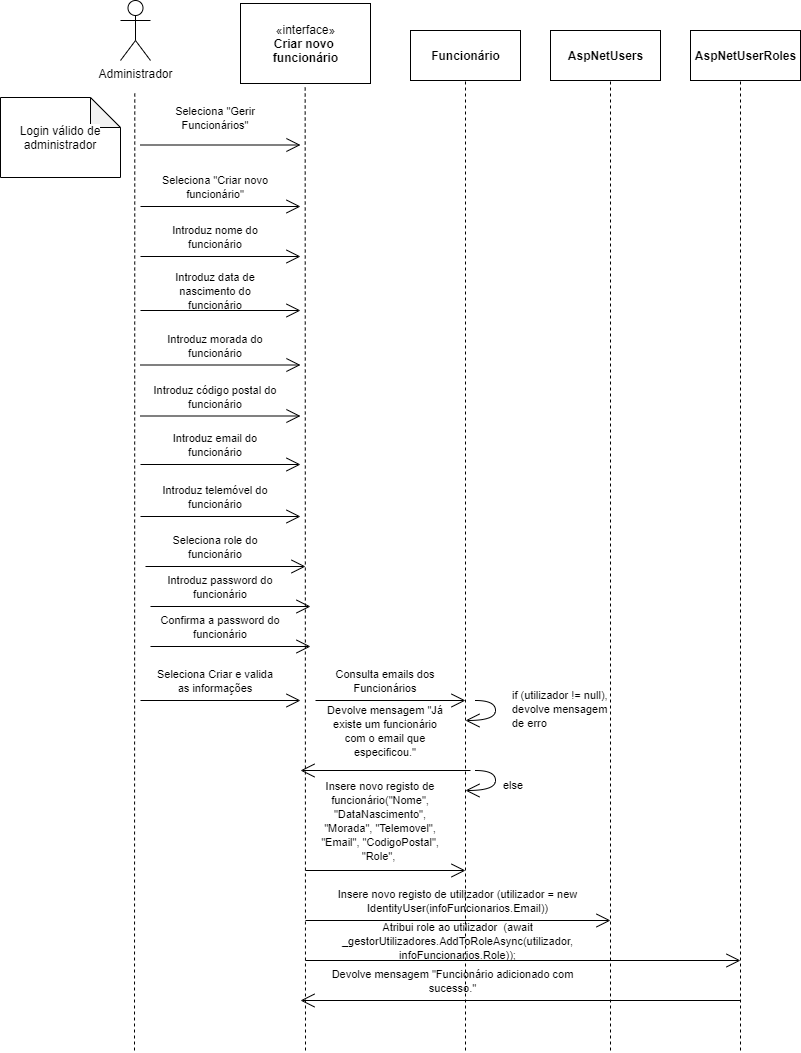

The diagram above was exported from draw.io. Its source (the exported page's mxGraphModel, read from the mxfile embedded in the PNG):
<mxGraphModel dx="857" dy="987" grid="1" gridSize="10" guides="1" tooltips="1" connect="1" arrows="1" fold="1" page="1" pageScale="1" pageWidth="850" pageHeight="1100" background="#ffffff" math="0" shadow="0">
  <root>
    <mxCell id="0" />
    <mxCell id="1" parent="0" />
    <mxCell id="yyeHqQI0XIAqVOS3tVnX-1" value="Administrador" style="shape=umlActor;html=1;verticalLabelPosition=bottom;verticalAlign=top;align=center;" vertex="1" parent="1">
      <mxGeometry x="995" y="30" width="30" height="60" as="geometry" />
    </mxCell>
    <mxCell id="yyeHqQI0XIAqVOS3tVnX-3" value="«interface»&lt;br&gt;&lt;b&gt;Criar novo &lt;br&gt;funcionário&lt;/b&gt;" style="html=1;" vertex="1" parent="1">
      <mxGeometry x="1115" y="33" width="130" height="80" as="geometry" />
    </mxCell>
    <mxCell id="yyeHqQI0XIAqVOS3tVnX-8" value="" style="endArrow=none;dashed=1;html=1;" edge="1" parent="1">
      <mxGeometry width="50" height="50" relative="1" as="geometry">
        <mxPoint x="1180" y="1080" as="sourcePoint" />
        <mxPoint x="1179.6599999999999" y="117" as="targetPoint" />
      </mxGeometry>
    </mxCell>
    <mxCell id="yyeHqQI0XIAqVOS3tVnX-9" value="" style="endArrow=none;dashed=1;html=1;entryX=0.5;entryY=1;entryDx=0;entryDy=0;" edge="1" parent="1">
      <mxGeometry width="50" height="50" relative="1" as="geometry">
        <mxPoint x="1340" y="1080" as="sourcePoint" />
        <mxPoint x="1340" y="103.99999999999989" as="targetPoint" />
      </mxGeometry>
    </mxCell>
    <mxCell id="yyeHqQI0XIAqVOS3tVnX-10" value="" style="endArrow=none;dashed=1;html=1;" edge="1" parent="1">
      <mxGeometry width="50" height="50" relative="1" as="geometry">
        <mxPoint x="1485" y="1080" as="sourcePoint" />
        <mxPoint x="1484.9999999999998" y="108" as="targetPoint" />
      </mxGeometry>
    </mxCell>
    <mxCell id="yyeHqQI0XIAqVOS3tVnX-11" value="" style="endArrow=none;dashed=1;html=1;" edge="1" parent="1">
      <mxGeometry width="50" height="50" relative="1" as="geometry">
        <mxPoint x="1615" y="1080" as="sourcePoint" />
        <mxPoint x="1615" y="105" as="targetPoint" />
      </mxGeometry>
    </mxCell>
    <mxCell id="yyeHqQI0XIAqVOS3tVnX-14" value="" style="endArrow=none;dashed=1;html=1;" edge="1" parent="1">
      <mxGeometry width="50" height="50" relative="1" as="geometry">
        <mxPoint x="1009" y="1080" as="sourcePoint" />
        <mxPoint x="1009.2900000000009" y="123" as="targetPoint" />
      </mxGeometry>
    </mxCell>
    <object label="" id="yyeHqQI0XIAqVOS3tVnX-15">
      <mxCell style="endArrow=open;endFill=1;endSize=12;html=1;" edge="1" parent="1">
        <mxGeometry width="160" relative="1" as="geometry">
          <mxPoint x="1015" y="174.49999999999994" as="sourcePoint" />
          <mxPoint x="1175" y="174.49999999999994" as="targetPoint" />
        </mxGeometry>
      </mxCell>
    </object>
    <mxCell id="yyeHqQI0XIAqVOS3tVnX-16" value="&lt;font style=&quot;font-size: 11px&quot;&gt;Seleciona &quot;Gerir Funcionários&quot;&lt;/font&gt;" style="text;html=1;strokeColor=none;fillColor=none;align=center;verticalAlign=middle;whiteSpace=wrap;rounded=0;" vertex="1" parent="1">
      <mxGeometry x="1025" y="127" width="130" height="40" as="geometry" />
    </mxCell>
    <object label="" id="yyeHqQI0XIAqVOS3tVnX-23">
      <mxCell style="endArrow=open;endFill=1;endSize=12;html=1;" edge="1" parent="1">
        <mxGeometry width="160" relative="1" as="geometry">
          <mxPoint x="1015" y="236" as="sourcePoint" />
          <mxPoint x="1175" y="236" as="targetPoint" />
        </mxGeometry>
      </mxCell>
    </object>
    <object label="" id="yyeHqQI0XIAqVOS3tVnX-36">
      <mxCell style="endArrow=open;endFill=1;endSize=12;html=1;" edge="1" parent="1">
        <mxGeometry width="160" relative="1" as="geometry">
          <mxPoint x="1180" y="900" as="sourcePoint" />
          <mxPoint x="1340" y="900" as="targetPoint" />
        </mxGeometry>
      </mxCell>
    </object>
    <object label="" id="yyeHqQI0XIAqVOS3tVnX-39">
      <mxCell style="endArrow=open;endFill=1;endSize=12;html=1;" edge="1" parent="1">
        <mxGeometry width="160" relative="1" as="geometry">
          <mxPoint x="1190" y="730" as="sourcePoint" />
          <mxPoint x="1340" y="730" as="targetPoint" />
        </mxGeometry>
      </mxCell>
    </object>
    <mxCell id="yyeHqQI0XIAqVOS3tVnX-51" value="" style="endArrow=open;endFill=1;endSize=12;html=1;edgeStyle=orthogonalEdgeStyle;curved=1;" edge="1" parent="1">
      <mxGeometry width="160" relative="1" as="geometry">
        <mxPoint x="1349.97" y="730" as="sourcePoint" />
        <mxPoint x="1339.97" y="750" as="targetPoint" />
        <Array as="points">
          <mxPoint x="1369.97" y="730" />
          <mxPoint x="1369.97" y="750" />
        </Array>
      </mxGeometry>
    </mxCell>
    <mxCell id="yyeHqQI0XIAqVOS3tVnX-53" value="&lt;font&gt;&lt;font style=&quot;font-size: 11px&quot;&gt;Consulta emails dos Funcionários&lt;/font&gt;&lt;br&gt;&lt;/font&gt;" style="text;html=1;strokeColor=none;fillColor=none;align=center;verticalAlign=middle;whiteSpace=wrap;rounded=0;" vertex="1" parent="1">
      <mxGeometry x="1200" y="690" width="120" height="40" as="geometry" />
    </mxCell>
    <mxCell id="yyeHqQI0XIAqVOS3tVnX-55" value="&lt;span style=&quot;background-color: rgb(255 , 255 , 255)&quot;&gt;Login válido de administrador&lt;/span&gt;" style="shape=note;whiteSpace=wrap;html=1;backgroundOutline=1;darkOpacity=0.05;" vertex="1" parent="1">
      <mxGeometry x="875" y="127" width="120" height="80" as="geometry" />
    </mxCell>
    <mxCell id="yyeHqQI0XIAqVOS3tVnX-56" value="&lt;b&gt;Funcionário&lt;br&gt;&lt;/b&gt;" style="html=1;" vertex="1" parent="1">
      <mxGeometry x="1285" y="60" width="110" height="50" as="geometry" />
    </mxCell>
    <mxCell id="yyeHqQI0XIAqVOS3tVnX-57" value="&lt;b&gt;AspNetUsers&lt;br&gt;&lt;/b&gt;" style="html=1;" vertex="1" parent="1">
      <mxGeometry x="1425" y="60" width="110" height="50" as="geometry" />
    </mxCell>
    <mxCell id="yyeHqQI0XIAqVOS3tVnX-58" value="&lt;b&gt;AspNetUserRoles&lt;br&gt;&lt;/b&gt;" style="html=1;" vertex="1" parent="1">
      <mxGeometry x="1565" y="60" width="110" height="50" as="geometry" />
    </mxCell>
    <mxCell id="yyeHqQI0XIAqVOS3tVnX-59" value="&lt;font style=&quot;font-size: 11px&quot;&gt;Seleciona &quot;Criar novo funcionário&quot;&lt;/font&gt;" style="text;html=1;strokeColor=none;fillColor=none;align=center;verticalAlign=middle;whiteSpace=wrap;rounded=0;" vertex="1" parent="1">
      <mxGeometry x="1025" y="196" width="130" height="40" as="geometry" />
    </mxCell>
    <object label="" id="yyeHqQI0XIAqVOS3tVnX-60">
      <mxCell style="endArrow=open;endFill=1;endSize=12;html=1;" edge="1" parent="1">
        <mxGeometry width="160" relative="1" as="geometry">
          <mxPoint x="1015" y="286" as="sourcePoint" />
          <mxPoint x="1175" y="286" as="targetPoint" />
        </mxGeometry>
      </mxCell>
    </object>
    <mxCell id="yyeHqQI0XIAqVOS3tVnX-61" value="&lt;font style=&quot;font-size: 11px&quot;&gt;Introduz nome do funcionário&lt;/font&gt;" style="text;html=1;strokeColor=none;fillColor=none;align=center;verticalAlign=middle;whiteSpace=wrap;rounded=0;" vertex="1" parent="1">
      <mxGeometry x="1025" y="246" width="130" height="40" as="geometry" />
    </mxCell>
    <object label="" id="yyeHqQI0XIAqVOS3tVnX-62">
      <mxCell style="endArrow=open;endFill=1;endSize=12;html=1;" edge="1" parent="1">
        <mxGeometry width="160" relative="1" as="geometry">
          <mxPoint x="1015" y="340" as="sourcePoint" />
          <mxPoint x="1175" y="340" as="targetPoint" />
        </mxGeometry>
      </mxCell>
    </object>
    <mxCell id="yyeHqQI0XIAqVOS3tVnX-63" value="&lt;span style=&quot;font-size: 11px&quot;&gt;Introduz data de nascimento do funcionário&lt;/span&gt;" style="text;html=1;strokeColor=none;fillColor=none;align=center;verticalAlign=middle;whiteSpace=wrap;rounded=0;" vertex="1" parent="1">
      <mxGeometry x="1025" y="300" width="130" height="40" as="geometry" />
    </mxCell>
    <object label="" id="yyeHqQI0XIAqVOS3tVnX-64">
      <mxCell style="endArrow=open;endFill=1;endSize=12;html=1;" edge="1" parent="1">
        <mxGeometry width="160" relative="1" as="geometry">
          <mxPoint x="1015" y="394.5" as="sourcePoint" />
          <mxPoint x="1175" y="394.5" as="targetPoint" />
        </mxGeometry>
      </mxCell>
    </object>
    <mxCell id="yyeHqQI0XIAqVOS3tVnX-65" value="&lt;span style=&quot;font-size: 11px&quot;&gt;Introduz morada do funcionário&lt;/span&gt;" style="text;html=1;strokeColor=none;fillColor=none;align=center;verticalAlign=middle;whiteSpace=wrap;rounded=0;" vertex="1" parent="1">
      <mxGeometry x="1025" y="354.5" width="130" height="40" as="geometry" />
    </mxCell>
    <object label="" id="yyeHqQI0XIAqVOS3tVnX-66">
      <mxCell style="endArrow=open;endFill=1;endSize=12;html=1;" edge="1" parent="1">
        <mxGeometry width="160" relative="1" as="geometry">
          <mxPoint x="1015" y="546" as="sourcePoint" />
          <mxPoint x="1175" y="546" as="targetPoint" />
        </mxGeometry>
      </mxCell>
    </object>
    <mxCell id="yyeHqQI0XIAqVOS3tVnX-67" value="&lt;span style=&quot;font-size: 11px&quot;&gt;Introduz telemóvel do funcionário&lt;/span&gt;" style="text;html=1;strokeColor=none;fillColor=none;align=center;verticalAlign=middle;whiteSpace=wrap;rounded=0;" vertex="1" parent="1">
      <mxGeometry x="1025" y="506" width="130" height="40" as="geometry" />
    </mxCell>
    <object label="" id="yyeHqQI0XIAqVOS3tVnX-68">
      <mxCell style="endArrow=open;endFill=1;endSize=12;html=1;" edge="1" parent="1">
        <mxGeometry width="160" relative="1" as="geometry">
          <mxPoint x="1015" y="494" as="sourcePoint" />
          <mxPoint x="1175" y="494" as="targetPoint" />
        </mxGeometry>
      </mxCell>
    </object>
    <mxCell id="yyeHqQI0XIAqVOS3tVnX-69" value="&lt;span style=&quot;font-size: 11px&quot;&gt;Introduz email do funcionário&lt;/span&gt;" style="text;html=1;strokeColor=none;fillColor=none;align=center;verticalAlign=middle;whiteSpace=wrap;rounded=0;" vertex="1" parent="1">
      <mxGeometry x="1025" y="454" width="130" height="40" as="geometry" />
    </mxCell>
    <object label="" id="yyeHqQI0XIAqVOS3tVnX-70">
      <mxCell style="endArrow=open;endFill=1;endSize=12;html=1;" edge="1" parent="1">
        <mxGeometry width="160" relative="1" as="geometry">
          <mxPoint x="1015" y="445.5" as="sourcePoint" />
          <mxPoint x="1175" y="445.5" as="targetPoint" />
        </mxGeometry>
      </mxCell>
    </object>
    <mxCell id="yyeHqQI0XIAqVOS3tVnX-71" value="&lt;span style=&quot;font-size: 11px&quot;&gt;Introduz código postal do funcionário&lt;/span&gt;" style="text;html=1;strokeColor=none;fillColor=none;align=center;verticalAlign=middle;whiteSpace=wrap;rounded=0;" vertex="1" parent="1">
      <mxGeometry x="1025" y="405.5" width="130" height="40" as="geometry" />
    </mxCell>
    <object label="" id="yyeHqQI0XIAqVOS3tVnX-72">
      <mxCell style="endArrow=open;endFill=1;endSize=12;html=1;" edge="1" parent="1">
        <mxGeometry width="160" relative="1" as="geometry">
          <mxPoint x="1020" y="596" as="sourcePoint" />
          <mxPoint x="1180" y="596" as="targetPoint" />
        </mxGeometry>
      </mxCell>
    </object>
    <mxCell id="yyeHqQI0XIAqVOS3tVnX-73" value="&lt;span style=&quot;font-size: 11px&quot;&gt;Seleciona role do funcionário&lt;/span&gt;" style="text;html=1;strokeColor=none;fillColor=none;align=center;verticalAlign=middle;whiteSpace=wrap;rounded=0;" vertex="1" parent="1">
      <mxGeometry x="1025" y="556" width="130" height="40" as="geometry" />
    </mxCell>
    <object label="" id="yyeHqQI0XIAqVOS3tVnX-75">
      <mxCell style="endArrow=open;endFill=1;endSize=12;html=1;" edge="1" parent="1">
        <mxGeometry width="160" relative="1" as="geometry">
          <mxPoint x="1015" y="730" as="sourcePoint" />
          <mxPoint x="1175" y="730" as="targetPoint" />
        </mxGeometry>
      </mxCell>
    </object>
    <mxCell id="yyeHqQI0XIAqVOS3tVnX-76" value="&lt;span style=&quot;font-size: 11px&quot;&gt;Seleciona Criar e valida as informações&lt;/span&gt;" style="text;html=1;strokeColor=none;fillColor=none;align=center;verticalAlign=middle;whiteSpace=wrap;rounded=0;" vertex="1" parent="1">
      <mxGeometry x="1025" y="690" width="130" height="40" as="geometry" />
    </mxCell>
    <object label="" id="yyeHqQI0XIAqVOS3tVnX-77">
      <mxCell style="endArrow=open;endFill=1;endSize=12;html=1;" edge="1" parent="1">
        <mxGeometry width="160" relative="1" as="geometry">
          <mxPoint x="1025" y="636" as="sourcePoint" />
          <mxPoint x="1185" y="636" as="targetPoint" />
        </mxGeometry>
      </mxCell>
    </object>
    <mxCell id="yyeHqQI0XIAqVOS3tVnX-78" value="&lt;span style=&quot;font-size: 11px&quot;&gt;Introduz password do funcionário&lt;/span&gt;" style="text;html=1;strokeColor=none;fillColor=none;align=center;verticalAlign=middle;whiteSpace=wrap;rounded=0;" vertex="1" parent="1">
      <mxGeometry x="1030" y="596" width="130" height="40" as="geometry" />
    </mxCell>
    <object label="" id="yyeHqQI0XIAqVOS3tVnX-79">
      <mxCell style="endArrow=open;endFill=1;endSize=12;html=1;" edge="1" parent="1">
        <mxGeometry width="160" relative="1" as="geometry">
          <mxPoint x="1025" y="676" as="sourcePoint" />
          <mxPoint x="1185" y="676" as="targetPoint" />
        </mxGeometry>
      </mxCell>
    </object>
    <mxCell id="yyeHqQI0XIAqVOS3tVnX-80" value="&lt;span style=&quot;font-size: 11px&quot;&gt;Confirma a password do funcionário&lt;/span&gt;" style="text;html=1;strokeColor=none;fillColor=none;align=center;verticalAlign=middle;whiteSpace=wrap;rounded=0;" vertex="1" parent="1">
      <mxGeometry x="1030" y="636" width="130" height="40" as="geometry" />
    </mxCell>
    <mxCell id="yyeHqQI0XIAqVOS3tVnX-81" value="&lt;font&gt;&lt;div&gt;&lt;span style=&quot;font-size: 11px&quot;&gt;if (utilizador != null), devolve mensagem de erro&lt;/span&gt;&lt;/div&gt;&lt;div&gt;&lt;br&gt;&lt;/div&gt;&lt;/font&gt;" style="text;html=1;strokeColor=none;fillColor=none;align=left;verticalAlign=middle;whiteSpace=wrap;rounded=0;" vertex="1" parent="1">
      <mxGeometry x="1385" y="720" width="100" height="50" as="geometry" />
    </mxCell>
    <object label="" id="yyeHqQI0XIAqVOS3tVnX-82">
      <mxCell style="endArrow=open;endFill=1;endSize=12;html=1;" edge="1" parent="1">
        <mxGeometry width="160" relative="1" as="geometry">
          <mxPoint x="1345" y="800" as="sourcePoint" />
          <mxPoint x="1175" y="800" as="targetPoint" />
        </mxGeometry>
      </mxCell>
    </object>
    <mxCell id="yyeHqQI0XIAqVOS3tVnX-83" value="&lt;font&gt;&lt;font style=&quot;font-size: 11px&quot;&gt;Devolve mensagem &quot;Já existe um funcionário com o email que especificou.&quot;&lt;/font&gt;&lt;br&gt;&lt;/font&gt;" style="text;html=1;strokeColor=none;fillColor=none;align=center;verticalAlign=middle;whiteSpace=wrap;rounded=0;" vertex="1" parent="1">
      <mxGeometry x="1200" y="740" width="120" height="40" as="geometry" />
    </mxCell>
    <mxCell id="yyeHqQI0XIAqVOS3tVnX-84" value="" style="endArrow=open;endFill=1;endSize=12;html=1;edgeStyle=orthogonalEdgeStyle;curved=1;" edge="1" parent="1">
      <mxGeometry width="160" relative="1" as="geometry">
        <mxPoint x="1349.98" y="800" as="sourcePoint" />
        <mxPoint x="1339.98" y="820" as="targetPoint" />
        <Array as="points">
          <mxPoint x="1369.98" y="800" />
          <mxPoint x="1369.98" y="820" />
        </Array>
      </mxGeometry>
    </mxCell>
    <mxCell id="yyeHqQI0XIAqVOS3tVnX-85" value="&lt;font&gt;&lt;div style=&quot;font-size: 11px&quot;&gt;else&lt;/div&gt;&lt;/font&gt;" style="text;html=1;strokeColor=none;fillColor=none;align=left;verticalAlign=middle;whiteSpace=wrap;rounded=0;" vertex="1" parent="1">
      <mxGeometry x="1376" y="790" width="100" height="50" as="geometry" />
    </mxCell>
    <mxCell id="yyeHqQI0XIAqVOS3tVnX-86" value="&lt;font&gt;&lt;font style=&quot;font-size: 11px&quot;&gt;Insere novo registo de funcionário(&quot;Nome&quot;, &quot;DataNascimento&quot;, &quot;Morada&quot;, &quot;Telemovel&quot;, &quot;Email&quot;, &quot;CodigoPostal&quot;, &quot;Role&quot;,&amp;nbsp;&lt;/font&gt;&lt;br&gt;&lt;/font&gt;" style="text;html=1;strokeColor=none;fillColor=none;align=center;verticalAlign=middle;whiteSpace=wrap;rounded=0;" vertex="1" parent="1">
      <mxGeometry x="1195" y="830" width="120" height="40" as="geometry" />
    </mxCell>
    <object label="" id="yyeHqQI0XIAqVOS3tVnX-87">
      <mxCell style="endArrow=open;endFill=1;endSize=12;html=1;" edge="1" parent="1">
        <mxGeometry width="160" relative="1" as="geometry">
          <mxPoint x="1180" y="950" as="sourcePoint" />
          <mxPoint x="1485" y="950" as="targetPoint" />
        </mxGeometry>
      </mxCell>
    </object>
    <mxCell id="yyeHqQI0XIAqVOS3tVnX-88" value="&lt;font&gt;&lt;font style=&quot;font-size: 11px&quot;&gt;Insere novo registo de utilizador (utilizador = new IdentityUser(infoFuncionarios.Email))&lt;/font&gt;&lt;br&gt;&lt;/font&gt;" style="text;html=1;strokeColor=none;fillColor=none;align=center;verticalAlign=middle;whiteSpace=wrap;rounded=0;" vertex="1" parent="1">
      <mxGeometry x="1200" y="910" width="265" height="40" as="geometry" />
    </mxCell>
    <object label="" id="yyeHqQI0XIAqVOS3tVnX-91">
      <mxCell style="endArrow=open;endFill=1;endSize=12;html=1;" edge="1" parent="1">
        <mxGeometry width="160" relative="1" as="geometry">
          <mxPoint x="1180" y="990" as="sourcePoint" />
          <mxPoint x="1615" y="990" as="targetPoint" />
        </mxGeometry>
      </mxCell>
    </object>
    <mxCell id="yyeHqQI0XIAqVOS3tVnX-92" value="&lt;font&gt;&lt;font style=&quot;font-size: 11px&quot;&gt;Atribui role ao utilizador&amp;nbsp; (await _gestorUtilizadores.AddToRoleAsync(utilizador, infoFuncionarios.Role));&lt;/font&gt;&lt;br&gt;&lt;/font&gt;" style="text;html=1;strokeColor=none;fillColor=none;align=center;verticalAlign=middle;whiteSpace=wrap;rounded=0;" vertex="1" parent="1">
      <mxGeometry x="1200" y="950" width="265" height="40" as="geometry" />
    </mxCell>
    <object label="" id="yyeHqQI0XIAqVOS3tVnX-93">
      <mxCell style="endArrow=open;endFill=1;endSize=12;html=1;" edge="1" parent="1">
        <mxGeometry width="160" relative="1" as="geometry">
          <mxPoint x="1615" y="1030" as="sourcePoint" />
          <mxPoint x="1175" y="1030" as="targetPoint" />
        </mxGeometry>
      </mxCell>
    </object>
    <mxCell id="yyeHqQI0XIAqVOS3tVnX-94" value="&lt;font&gt;&lt;font style=&quot;font-size: 11px&quot;&gt;Devolve mensagem &quot;Funcionário adicionado com sucesso.&quot;&lt;/font&gt;&lt;br&gt;&lt;/font&gt;" style="text;html=1;strokeColor=none;fillColor=none;align=center;verticalAlign=middle;whiteSpace=wrap;rounded=0;" vertex="1" parent="1">
      <mxGeometry x="1195" y="990" width="265" height="40" as="geometry" />
    </mxCell>
  </root>
</mxGraphModel>